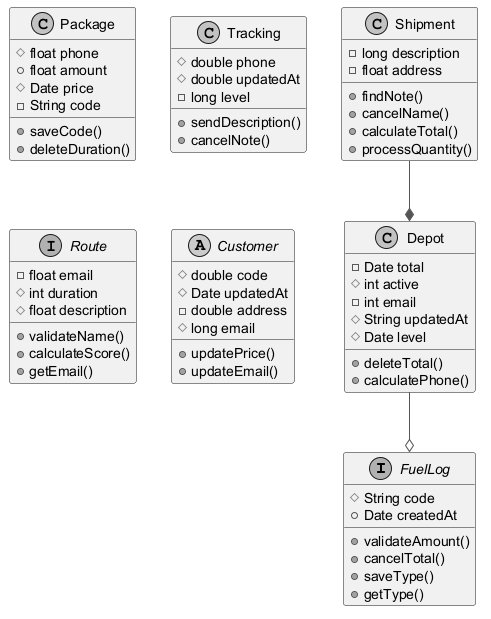

The diagram above was rendered by PlantUML. Its source (embedded in the PNG):
@startuml
skinparam monochrome true
skinparam ArrowColor #555555
interface FuelLog {
  #String code
  +Date createdAt
  +validateAmount()
  +cancelTotal()
  +saveType()
  +getType()
}
class Shipment {
  -long description
  -float address
  +findNote()
  +cancelName()
  +calculateTotal()
  +processQuantity()
}
class Package {
  #float phone
  +float amount
  #Date price
  -String code
  +saveCode()
  +deleteDuration()
}
class Tracking {
  #double phone
  #double updatedAt
  -long level
  +sendDescription()
  +cancelNote()
}
interface Route {
  -float email
  #int duration
  #float description
  +validateName()
  +calculateScore()
  +getEmail()
}
class Depot {
  -Date total
  #int active
  -int email
  #String updatedAt
  #Date level
  +deleteTotal()
  +calculatePhone()
}
abstract class Customer {
  #double code
  #Date updatedAt
  -double address
  #long email
  +updatePrice()
  +updateEmail()
}
Shipment --* Depot
Depot --o FuelLog
@enduml